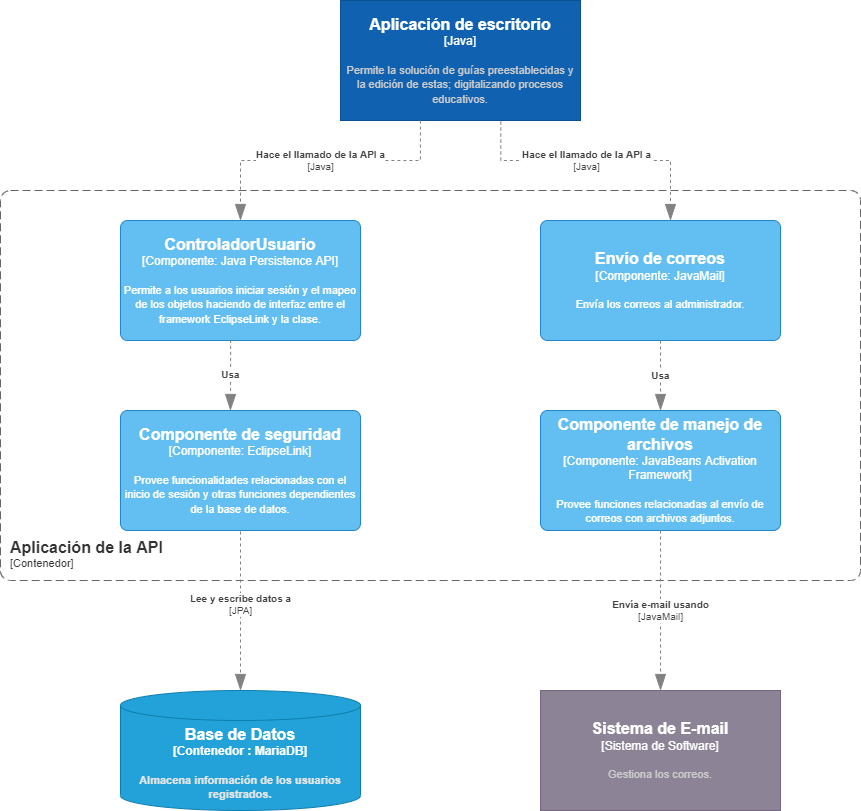

The diagram above was exported from draw.io. Its source (the exported page's mxGraphModel, read from the mxfile embedded in the PNG):
<mxGraphModel dx="821" dy="452" grid="1" gridSize="10" guides="1" tooltips="1" connect="1" arrows="1" fold="1" page="1" pageScale="1" pageWidth="1169" pageHeight="827" math="0" shadow="0">
  <root>
    <mxCell id="0" />
    <mxCell id="1" parent="0" />
    <object placeholders="1" c4Name="Aplicación de escritorio" c4Type="Java" c4Description="Permite la solución de guías preestablecidas y la edición de estas; digitalizando procesos educativos." label="&lt;font style=&quot;font-size: 16px&quot;&gt;&lt;b&gt;%c4Name%&lt;/b&gt;&lt;/font&gt;&lt;div&gt;[%c4Type%]&lt;/div&gt;&lt;br&gt;&lt;div&gt;&lt;font style=&quot;font-size: 11px&quot;&gt;&lt;font color=&quot;#cccccc&quot;&gt;%c4Description%&lt;/font&gt;&lt;/div&gt;" id="duktnDA0o4B5L0s44EiS-5">
      <mxCell style="rounded=1;whiteSpace=wrap;html=1;labelBackgroundColor=none;fillColor=#1061B0;fontColor=#ffffff;align=center;arcSize=0;strokeColor=#0D5091;metaEdit=1;resizable=0;points=[[0.25,0,0],[0.5,0,0],[0.75,0,0],[1,0.25,0],[1,0.5,0],[1,0.75,0],[0.75,1,0],[0.5,1,0],[0.25,1,0],[0,0.75,0],[0,0.5,0],[0,0.25,0]];" parent="1" vertex="1">
        <mxGeometry x="360" width="240" height="120" as="geometry" />
      </mxCell>
    </object>
    <object placeholders="1" c4Name="Sistema de E-mail" c4Type="Sistema de Software" c4Description="Gestiona los correos." label="&lt;font style=&quot;font-size: 16px&quot;&gt;&lt;b&gt;%c4Name%&lt;/b&gt;&lt;/font&gt;&lt;div&gt;[%c4Type%]&lt;/div&gt;&lt;br&gt;&lt;div&gt;&lt;font style=&quot;font-size: 11px&quot;&gt;&lt;font color=&quot;#cccccc&quot;&gt;%c4Description%&lt;/font&gt;&lt;/div&gt;" id="duktnDA0o4B5L0s44EiS-10">
      <mxCell style="rounded=1;whiteSpace=wrap;html=1;labelBackgroundColor=none;fillColor=#8C8496;fontColor=#ffffff;align=center;arcSize=0;strokeColor=#736782;metaEdit=1;resizable=0;points=[[0.25,0,0],[0.5,0,0],[0.75,0,0],[1,0.25,0],[1,0.5,0],[1,0.75,0],[0.75,1,0],[0.5,1,0],[0.25,1,0],[0,0.75,0],[0,0.5,0],[0,0.25,0]];" parent="1" vertex="1">
        <mxGeometry x="560" y="690" width="240" height="120" as="geometry" />
      </mxCell>
    </object>
    <object placeholders="1" c4Name="Aplicación de la API" c4Application="Contenedor" label="&lt;font style=&quot;font-size: 16px&quot;&gt;&lt;b&gt;&lt;div style=&quot;text-align: left&quot;&gt;%c4Name%&lt;/div&gt;&lt;/b&gt;&lt;/font&gt;&lt;div style=&quot;text-align: left&quot;&gt;[%c4Application%]&lt;/div&gt;" id="duktnDA0o4B5L0s44EiS-11">
      <mxCell style="rounded=1;fontSize=11;whiteSpace=wrap;html=1;dashed=1;arcSize=20;fillColor=none;strokeColor=#666666;fontColor=#333333;labelBackgroundColor=none;align=left;verticalAlign=bottom;labelBorderColor=none;spacingTop=0;spacing=10;dashPattern=8 4;metaEdit=1;rotatable=0;perimeter=rectanglePerimeter;noLabel=0;labelPadding=0;allowArrows=0;connectable=0;expand=0;recursiveResize=0;editable=1;pointerEvents=0;absoluteArcSize=1;points=[[0.25,0,0],[0.5,0,0],[0.75,0,0],[1,0.25,0],[1,0.5,0],[1,0.75,0],[0.75,1,0],[0.5,1,0],[0.25,1,0],[0,0.75,0],[0,0.5,0],[0,0.25,0]];" parent="1" vertex="1">
        <mxGeometry x="20" y="190" width="860" height="390" as="geometry" />
      </mxCell>
    </object>
    <object placeholders="1" c4Type="Base de Datos " c4Container="Contenedor  " c4Technology="MariaDB" c4Description="Almacena información de los usuarios registrados." label="&lt;font style=&quot;font-size: 16px&quot;&gt;&lt;b&gt;%c4Type%&lt;/font&gt;&lt;div&gt;[%c4Container%:&amp;nbsp;%c4Technology%]&lt;/div&gt;&lt;br&gt;&lt;div&gt;&lt;font style=&quot;font-size: 11px&quot;&gt;&lt;font color=&quot;#E6E6E6&quot;&gt;%c4Description%&lt;/font&gt;&lt;/div&gt;" id="rhEzJ_LH5oFgsG0GGexN-1">
      <mxCell style="shape=cylinder3;size=15;whiteSpace=wrap;html=1;boundedLbl=1;rounded=0;labelBackgroundColor=none;fillColor=#23A2D9;fontSize=12;fontColor=#ffffff;align=center;strokeColor=#0E7DAD;metaEdit=1;points=[[0.5,0,0],[1,0.25,0],[1,0.5,0],[1,0.75,0],[0.5,1,0],[0,0.75,0],[0,0.5,0],[0,0.25,0]];resizable=0;" parent="1" vertex="1">
        <mxGeometry x="140" y="690" width="240" height="120" as="geometry" />
      </mxCell>
    </object>
    <object placeholders="1" c4Name="ControladorUsuario" c4Type="Componente" c4Technology="Java Persistence API" c4Description="Permite a los usuarios iniciar sesión y el mapeo de los objetos haciendo de interfaz entre el framework EclipseLink y la clase." label="&lt;font style=&quot;font-size: 16px&quot;&gt;&lt;b&gt;%c4Name%&lt;/b&gt;&lt;/font&gt;&lt;div&gt;[%c4Type%: %c4Technology%]&lt;/div&gt;&lt;br&gt;&lt;div&gt;&lt;font style=&quot;font-size: 11px&quot;&gt;%c4Description%&lt;/font&gt;&lt;/div&gt;" id="I9eNcMuzB5aCuTj5f_P4-4">
      <mxCell style="rounded=1;whiteSpace=wrap;html=1;labelBackgroundColor=none;fillColor=#63BEF2;fontColor=#ffffff;align=center;arcSize=6;strokeColor=#2086C9;metaEdit=1;resizable=0;points=[[0.25,0,0],[0.5,0,0],[0.75,0,0],[1,0.25,0],[1,0.5,0],[1,0.75,0],[0.75,1,0],[0.5,1,0],[0.25,1,0],[0,0.75,0],[0,0.5,0],[0,0.25,0]];" parent="1" vertex="1">
        <mxGeometry x="140" y="220" width="240" height="120" as="geometry" />
      </mxCell>
    </object>
    <object placeholders="1" c4Name="Componente de seguridad" c4Type="Componente" c4Technology="EclipseLink" c4Description="Provee funcionalidades relacionadas con el inicio de sesión y otras funciones dependientes de la base de datos." label="&lt;font style=&quot;font-size: 16px&quot;&gt;&lt;b&gt;%c4Name%&lt;/b&gt;&lt;/font&gt;&lt;div&gt;[%c4Type%: %c4Technology%]&lt;/div&gt;&lt;br&gt;&lt;div&gt;&lt;font style=&quot;font-size: 11px&quot;&gt;%c4Description%&lt;/font&gt;&lt;/div&gt;" id="I9eNcMuzB5aCuTj5f_P4-5">
      <mxCell style="rounded=1;whiteSpace=wrap;html=1;labelBackgroundColor=none;fillColor=#63BEF2;fontColor=#ffffff;align=center;arcSize=6;strokeColor=#2086C9;metaEdit=1;resizable=0;points=[[0.25,0,0],[0.5,0,0],[0.75,0,0],[1,0.25,0],[1,0.5,0],[1,0.75,0],[0.75,1,0],[0.5,1,0],[0.25,1,0],[0,0.75,0],[0,0.5,0],[0,0.25,0]];" parent="1" vertex="1">
        <mxGeometry x="140" y="410" width="240" height="120" as="geometry" />
      </mxCell>
    </object>
    <object placeholders="1" c4Type="Relationship" c4Technology="Java" c4Description="Hace el llamado de la API a" label="&lt;div style=&quot;text-align: left&quot;&gt;&lt;div style=&quot;text-align: center&quot;&gt;&lt;b&gt;%c4Description%&lt;/b&gt;&lt;/div&gt;&lt;div style=&quot;text-align: center&quot;&gt;[%c4Technology%]&lt;/div&gt;&lt;/div&gt;" id="I9eNcMuzB5aCuTj5f_P4-6">
      <mxCell style="endArrow=blockThin;html=1;fontSize=10;fontColor=#404040;strokeWidth=1;endFill=1;strokeColor=#828282;elbow=vertical;metaEdit=1;endSize=14;startSize=14;jumpStyle=arc;jumpSize=16;rounded=0;edgeStyle=orthogonalEdgeStyle;entryX=0.5;entryY=0;entryDx=0;entryDy=0;entryPerimeter=0;dashed=1;exitX=0.333;exitY=1;exitDx=0;exitDy=0;exitPerimeter=0;" parent="1" source="duktnDA0o4B5L0s44EiS-5" target="I9eNcMuzB5aCuTj5f_P4-4" edge="1">
        <mxGeometry width="240" relative="1" as="geometry">
          <mxPoint x="460" y="140" as="sourcePoint" />
          <mxPoint x="670" y="414" as="targetPoint" />
          <Array as="points">
            <mxPoint x="440" y="160" />
            <mxPoint x="260" y="160" />
          </Array>
        </mxGeometry>
      </mxCell>
    </object>
    <object placeholders="1" c4Type="Relationship" c4Description="Usa" label="&lt;div style=&quot;text-align: left&quot;&gt;&lt;div style=&quot;text-align: center&quot;&gt;&lt;b&gt;%c4Description%&lt;/b&gt;&lt;/div&gt;" id="I9eNcMuzB5aCuTj5f_P4-7">
      <mxCell style="endArrow=blockThin;html=1;fontSize=10;fontColor=#404040;strokeWidth=1;endFill=1;strokeColor=#828282;elbow=vertical;metaEdit=1;endSize=14;startSize=14;jumpStyle=arc;jumpSize=16;rounded=0;edgeStyle=orthogonalEdgeStyle;exitX=0.459;exitY=0.995;exitDx=0;exitDy=0;exitPerimeter=0;entryX=0.458;entryY=0;entryDx=0;entryDy=0;entryPerimeter=0;dashed=1;" parent="1" source="I9eNcMuzB5aCuTj5f_P4-4" target="I9eNcMuzB5aCuTj5f_P4-5" edge="1">
        <mxGeometry width="240" relative="1" as="geometry">
          <mxPoint x="160" y="520" as="sourcePoint" />
          <mxPoint x="400" y="520" as="targetPoint" />
        </mxGeometry>
      </mxCell>
    </object>
    <object placeholders="1" c4Type="Relationship" c4Technology="JPA" c4Description="Lee y escribe datos a" label="&lt;div style=&quot;text-align: left&quot;&gt;&lt;div style=&quot;text-align: center&quot;&gt;&lt;b&gt;%c4Description%&lt;/b&gt;&lt;/div&gt;&lt;div style=&quot;text-align: center&quot;&gt;[%c4Technology%]&lt;/div&gt;&lt;/div&gt;" id="I9eNcMuzB5aCuTj5f_P4-8">
      <mxCell style="endArrow=blockThin;html=1;fontSize=10;fontColor=#404040;strokeWidth=1;endFill=1;strokeColor=#828282;elbow=vertical;metaEdit=1;endSize=14;startSize=14;jumpStyle=arc;jumpSize=16;rounded=0;edgeStyle=orthogonalEdgeStyle;dashed=1;exitX=0.5;exitY=1;exitDx=0;exitDy=0;exitPerimeter=0;entryX=0.5;entryY=0;entryDx=0;entryDy=0;entryPerimeter=0;" parent="1" target="rhEzJ_LH5oFgsG0GGexN-1" edge="1">
        <mxGeometry x="-0.08" width="240" relative="1" as="geometry">
          <mxPoint x="260" y="531.0000000000001" as="sourcePoint" />
          <mxPoint x="260" y="681" as="targetPoint" />
          <mxPoint as="offset" />
        </mxGeometry>
      </mxCell>
    </object>
    <object placeholders="1" c4Name="Envío de correos" c4Type="Componente" c4Technology="JavaMail" c4Description="Envía los correos al administrador." label="&lt;font style=&quot;font-size: 16px&quot;&gt;&lt;b&gt;%c4Name%&lt;/b&gt;&lt;/font&gt;&lt;div&gt;[%c4Type%: %c4Technology%]&lt;/div&gt;&lt;br&gt;&lt;div&gt;&lt;font style=&quot;font-size: 11px&quot;&gt;%c4Description%&lt;/font&gt;&lt;/div&gt;" id="I9eNcMuzB5aCuTj5f_P4-9">
      <mxCell style="rounded=1;whiteSpace=wrap;html=1;labelBackgroundColor=none;fillColor=#63BEF2;fontColor=#ffffff;align=center;arcSize=6;strokeColor=#2086C9;metaEdit=1;resizable=0;points=[[0.25,0,0],[0.5,0,0],[0.75,0,0],[1,0.25,0],[1,0.5,0],[1,0.75,0],[0.75,1,0],[0.5,1,0],[0.25,1,0],[0,0.75,0],[0,0.5,0],[0,0.25,0]];" parent="1" vertex="1">
        <mxGeometry x="560" y="220" width="240" height="120" as="geometry" />
      </mxCell>
    </object>
    <object placeholders="1" c4Type="Relationship" c4Technology="Java" c4Description="Hace el llamado de la API a" label="&lt;div style=&quot;text-align: left&quot;&gt;&lt;div style=&quot;text-align: center&quot;&gt;&lt;b&gt;%c4Description%&lt;/b&gt;&lt;/div&gt;&lt;div style=&quot;text-align: center&quot;&gt;[%c4Technology%]&lt;/div&gt;&lt;/div&gt;" id="I9eNcMuzB5aCuTj5f_P4-10">
      <mxCell style="endArrow=blockThin;html=1;fontSize=10;fontColor=#404040;strokeWidth=1;endFill=1;strokeColor=#828282;elbow=vertical;metaEdit=1;endSize=14;startSize=14;jumpStyle=arc;jumpSize=16;rounded=0;edgeStyle=orthogonalEdgeStyle;dashed=1;exitX=0.668;exitY=1.009;exitDx=0;exitDy=0;exitPerimeter=0;" parent="1" source="duktnDA0o4B5L0s44EiS-5" target="I9eNcMuzB5aCuTj5f_P4-9" edge="1">
        <mxGeometry x="-0.0726" width="240" relative="1" as="geometry">
          <mxPoint x="509.9200000000001" y="299.99999999999994" as="sourcePoint" />
          <mxPoint x="330" y="400" as="targetPoint" />
          <Array as="points">
            <mxPoint x="520" y="160" />
            <mxPoint x="690" y="160" />
          </Array>
          <mxPoint as="offset" />
        </mxGeometry>
      </mxCell>
    </object>
    <object placeholders="1" c4Name="Componente de manejo de archivos" c4Type="Componente" c4Technology="JavaBeans Activation Framework" c4Description="Provee funciones relacionadas al envío de correos con archivos adjuntos." label="&lt;font style=&quot;font-size: 16px&quot;&gt;&lt;b&gt;%c4Name%&lt;/b&gt;&lt;/font&gt;&lt;div&gt;[%c4Type%: %c4Technology%]&lt;/div&gt;&lt;br&gt;&lt;div&gt;&lt;font style=&quot;font-size: 11px&quot;&gt;%c4Description%&lt;/font&gt;&lt;/div&gt;" id="I9eNcMuzB5aCuTj5f_P4-11">
      <mxCell style="rounded=1;whiteSpace=wrap;html=1;labelBackgroundColor=none;fillColor=#63BEF2;fontColor=#ffffff;align=center;arcSize=6;strokeColor=#2086C9;metaEdit=1;resizable=0;points=[[0.25,0,0],[0.5,0,0],[0.75,0,0],[1,0.25,0],[1,0.5,0],[1,0.75,0],[0.75,1,0],[0.5,1,0],[0.25,1,0],[0,0.75,0],[0,0.5,0],[0,0.25,0]];" parent="1" vertex="1">
        <mxGeometry x="560" y="410" width="240" height="120" as="geometry" />
      </mxCell>
    </object>
    <object placeholders="1" c4Type="Relationship" c4Description="Usa" label="&lt;div style=&quot;text-align: left&quot;&gt;&lt;div style=&quot;text-align: center&quot;&gt;&lt;b&gt;%c4Description%&lt;/b&gt;&lt;/div&gt;" id="I9eNcMuzB5aCuTj5f_P4-13">
      <mxCell style="endArrow=blockThin;html=1;fontSize=10;fontColor=#404040;strokeWidth=1;endFill=1;strokeColor=#828282;elbow=vertical;metaEdit=1;endSize=14;startSize=14;jumpStyle=arc;jumpSize=16;rounded=0;edgeStyle=orthogonalEdgeStyle;dashed=1;exitX=0.5;exitY=1;exitDx=0;exitDy=0;exitPerimeter=0;entryX=0.5;entryY=0;entryDx=0;entryDy=0;entryPerimeter=0;" parent="1" source="I9eNcMuzB5aCuTj5f_P4-9" target="I9eNcMuzB5aCuTj5f_P4-11" edge="1">
        <mxGeometry width="240" relative="1" as="geometry">
          <mxPoint x="450" y="360" as="sourcePoint" />
          <mxPoint x="690" y="360" as="targetPoint" />
        </mxGeometry>
      </mxCell>
    </object>
    <object placeholders="1" c4Type="Relationship" c4Technology="JavaMail" c4Description="Envía e-mail usando" label="&lt;div style=&quot;text-align: left&quot;&gt;&lt;div style=&quot;text-align: center&quot;&gt;&lt;b&gt;%c4Description%&lt;/b&gt;&lt;/div&gt;&lt;div style=&quot;text-align: center&quot;&gt;[%c4Technology%]&lt;/div&gt;&lt;/div&gt;" id="I9eNcMuzB5aCuTj5f_P4-14">
      <mxCell style="endArrow=blockThin;html=1;fontSize=10;fontColor=#404040;strokeWidth=1;endFill=1;strokeColor=#828282;elbow=vertical;metaEdit=1;endSize=14;startSize=14;jumpStyle=arc;jumpSize=16;rounded=0;edgeStyle=orthogonalEdgeStyle;dashed=1;exitX=0.5;exitY=1;exitDx=0;exitDy=0;exitPerimeter=0;entryX=0.5;entryY=0;entryDx=0;entryDy=0;entryPerimeter=0;" parent="1" source="I9eNcMuzB5aCuTj5f_P4-11" target="duktnDA0o4B5L0s44EiS-10" edge="1">
        <mxGeometry width="240" relative="1" as="geometry">
          <mxPoint x="490" y="570" as="sourcePoint" />
          <mxPoint x="730" y="570" as="targetPoint" />
        </mxGeometry>
      </mxCell>
    </object>
  </root>
</mxGraphModel>